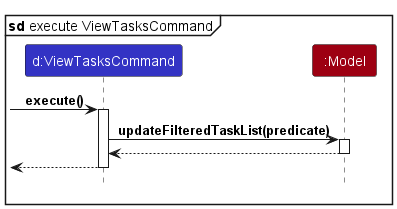

The diagram above was rendered by PlantUML. Its source (embedded in the PNG):
@startuml
!include style.puml

mainframe **sd** execute ViewTasksCommand

participant "d:ViewTasksCommand" as ViewTasksCommand LOGIC_COLOR

participant ":Model" as Model MODEL_COLOR

[-> ViewTasksCommand : execute()
activate ViewTasksCommand

ViewTasksCommand -> Model : updateFilteredTaskList(predicate)
activate Model

Model --> ViewTasksCommand
deactivate Model

[<-- ViewTasksCommand
deactivate ViewTasksCommand

@enduml